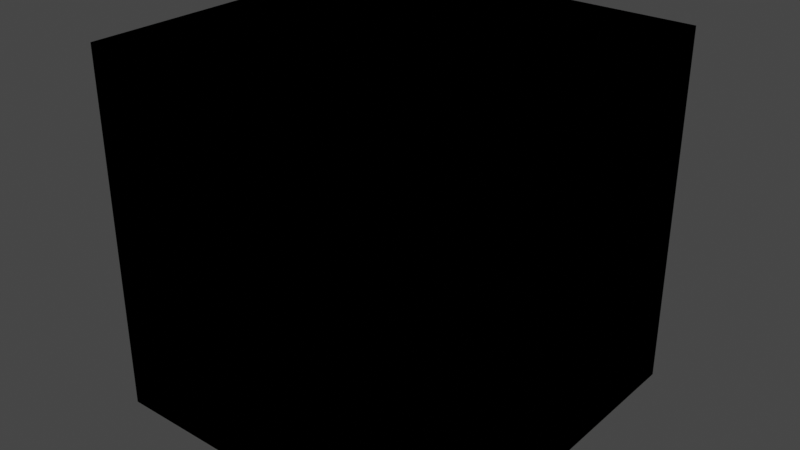 # Source: MW2_Shader.blend  (saved by Blender 3.5.10; exported with 4.5.12 LTS)
import bpy
from mathutils import Matrix  # noqa: F401  (used for matrix-valued properties, if any)

bpy.ops.wm.read_factory_settings(use_empty=True)
scene = bpy.context.scene
scene.name = 'Scene'

# ---- collections
col_collection = bpy.data.collections.new('Collection'); scene.collection.children.link(col_collection)

# ---- materials (node trees are filled in below, after node groups)
mat_shader = bpy.data.materials.new('Shader')
mat_shader.use_transparent_shadow = False

# ---- node groups
ng_nog = bpy.data.node_groups.new('NOG', 'ShaderNodeTree')
_s = ng_nog.interface.new_socket(name='AO', in_out='OUTPUT', socket_type='NodeSocketFloat')
_s = ng_nog.interface.new_socket(name='Roughness', in_out='OUTPUT', socket_type='NodeSocketColor')
_s.default_value = (0.0, 0.0, 0.0, 0.0)
_s = ng_nog.interface.new_socket(name='Normal', in_out='OUTPUT', socket_type='NodeSocketVector')
_s = ng_nog.interface.new_socket(name='RGB', in_out='INPUT', socket_type='NodeSocketVector')
_s.min_value = -1e+04
_s.max_value = 1e+04
_s = ng_nog.interface.new_socket(name='Alpha', in_out='INPUT', socket_type='NodeSocketFloat')
_s.default_value = 0.5
_s.min_value = -1e+04
_s.max_value = 1e+04
_N = ng_nog.nodes; _L = ng_nog.links
n0 = _N.new('ShaderNodeMath'); n0.name = 'Math'; n0.location = (-1546, -135)
n0.operation = 'MULTIPLY'
n0.inputs[1].default_value = 2.0
n1 = _N.new('ShaderNodeMath'); n1.name = 'Math.003'; n1.location = (-1785, -328)
n1.operation = 'MULTIPLY'
n1.inputs[1].default_value = 2.0
n2 = _N.new('ShaderNodeMath'); n2.name = 'Math.002'; n2.location = (-1585, -331)
n2.operation = 'SUBTRACT'
n2.inputs[1].default_value = 1.0
n3 = _N.new('ShaderNodeMath'); n3.name = 'Math.001'; n3.location = (-1346, -137)
n3.operation = 'SUBTRACT'
n3.inputs[1].default_value = 1.0
n4 = _N.new('ShaderNodeMath'); n4.name = 'Math.004'; n4.location = (-1056, -137)
n5 = _N.new('ShaderNodeCombineXYZ'); n5.name = 'Combine XYZ'; n5.location = (-834, -195)
n6 = _N.new('ShaderNodeMath'); n6.name = 'Math.005'; n6.location = (-1055, -318)
n6.operation = 'SUBTRACT'
n7 = _N.new('ShaderNodeVectorMath'); n7.name = 'Vector Math'; n7.location = (-617, -145)
n7.operation = 'MULTIPLY'
n7.inputs[1].default_value = (0.5, 0.5, 0.5)
n8 = _N.new('ShaderNodeSeparateXYZ'); n8.name = 'Separate XYZ'; n8.location = (-426, -163)
n9 = _N.new('ShaderNodeMath'); n9.name = 'Math.007'; n9.location = (-34, -249)
n9.operation = 'SUBTRACT'
n9.inputs[0].default_value = 1.0
n10 = _N.new('ShaderNodeMath'); n10.name = 'Math.006'; n10.location = (-230, -264)
n10.operation = 'ABSOLUTE'
n11 = _N.new('ShaderNodeMath'); n11.name = 'Math.009'; n11.location = (-221, -410)
n11.operation = 'ABSOLUTE'
n12 = _N.new('ShaderNodeMath'); n12.name = 'Math.008'; n12.location = (172, -285)
n12.operation = 'SUBTRACT'
n13 = _N.new('ShaderNodeVectorMath'); n13.name = 'Vector Math.001'; n13.location = (513, -122)
n13.operation = 'NORMALIZE'
n14 = _N.new('ShaderNodeCombineXYZ'); n14.name = 'Combine XYZ.001'; n14.location = (352, -132)
n15 = _N.new('ShaderNodeCombineXYZ'); n15.name = 'Combine XYZ.002'; n15.location = (1577, -86)
n16 = _N.new('ShaderNodeMath'); n16.name = 'Math.012'; n16.location = (977, -143)
n16.operation = 'MULTIPLY'
n17 = _N.new('ShaderNodeSeparateXYZ'); n17.name = 'Separate XYZ.002'; n17.location = (733, -129)
n18 = _N.new('ShaderNodeMath'); n18.name = 'Math.013'; n18.location = (1176, -140)
n19 = _N.new('ShaderNodeMath'); n19.name = 'Math.015'; n19.location = (974, -416)
n19.operation = 'MULTIPLY'
n20 = _N.new('ShaderNodeMath'); n20.name = 'Math.010'; n20.location = (985, 122)
n20.operation = 'MULTIPLY'
n21 = _N.new('ShaderNodeMath'); n21.name = 'Math.011'; n21.location = (1185, 125)
n22 = _N.new('ShaderNodeMath'); n22.name = 'Math.014'; n22.location = (1173, -413)
n23 = _N.new('ShaderNodeSeparateXYZ'); n23.name = 'Separate XYZ.001'; n23.location = (-1961, -127)
n24 = _N.new('NodeReroute'); n24.name = 'Reroute.003'; n24.location = (-1631, 311)
n24.width = 16
n24.socket_idname = 'NodeSocketFloat'
n25 = _N.new('NodeGroupInput'); n25.name = 'Group Input'; n25.location = (-2210, -253)
n26 = _N.new('ShaderNodeNormalMap'); n26.name = 'Normal Map'; n26.location = (1797, -56)
n27 = _N.new('ShaderNodeInvert'); n27.name = 'Invert'; n27.location = (1801, 175)
n28 = _N.new('NodeReroute'); n28.name = 'Reroute.002'; n28.location = (1599, 321)
n28.width = 16
n28.socket_idname = 'NodeSocketFloat'
n29 = _N.new('NodeReroute'); n29.name = 'Reroute.001'; n29.location = (1598, 295)
n29.width = 16
n29.socket_idname = 'NodeSocketFloat'
n30 = _N.new('NodeReroute'); n30.name = 'Reroute'; n30.location = (-1591, 266)
n30.width = 16
n30.socket_idname = 'NodeSocketFloat'
n31 = _N.new('NodeGroupOutput'); n31.name = 'Group Output'; n31.location = (2159, 221)
_L.new(n25.outputs[1], n1.inputs[0])
_L.new(n25.outputs[0], n23.inputs[0])
_L.new(n26.outputs[0], n31.inputs[2])
_L.new(n27.outputs[0], n31.inputs[1])
_L.new(n0.outputs[0], n3.inputs[0])
_L.new(n1.outputs[0], n2.inputs[0])
_L.new(n3.outputs[0], n4.inputs[0])
_L.new(n2.outputs[0], n4.inputs[1])
_L.new(n3.outputs[0], n6.inputs[0])
_L.new(n2.outputs[0], n6.inputs[1])
_L.new(n5.outputs[0], n7.inputs[0])
_L.new(n4.outputs[0], n5.inputs[0])
_L.new(n6.outputs[0], n5.inputs[1])
_L.new(n7.outputs[0], n8.inputs[0])
_L.new(n8.outputs[0], n14.inputs[0])
_L.new(n8.outputs[1], n14.inputs[1])
_L.new(n23.outputs[1], n0.inputs[0])
_L.new(n8.outputs[0], n10.inputs[0])
_L.new(n10.outputs[0], n9.inputs[1])
_L.new(n9.outputs[0], n12.inputs[0])
_L.new(n8.outputs[1], n11.inputs[0])
_L.new(n11.outputs[0], n12.inputs[1])
_L.new(n12.outputs[0], n14.inputs[2])
_L.new(n14.outputs[0], n13.inputs[0])
_L.new(n13.outputs[0], n17.inputs[0])
_L.new(n17.outputs[0], n20.inputs[0])
_L.new(n21.outputs[0], n15.inputs[0])
_L.new(n20.outputs[0], n21.inputs[0])
_L.new(n16.outputs[0], n18.inputs[0])
_L.new(n19.outputs[0], n22.inputs[0])
_L.new(n17.outputs[1], n16.inputs[0])
_L.new(n17.outputs[2], n19.inputs[0])
_L.new(n18.outputs[0], n15.inputs[1])
_L.new(n22.outputs[0], n15.inputs[2])
_L.new(n23.outputs[0], n30.inputs[0])
_L.new(n30.outputs[0], n29.inputs[0])
_L.new(n24.outputs[0], n28.inputs[0])
_L.new(n23.outputs[2], n24.inputs[0])
_L.new(n15.outputs[0], n26.inputs[1])
_L.new(n28.outputs[0], n31.inputs[0])
_L.new(n29.outputs[0], n27.inputs[1])
n31.is_active_output = True
ng_cod_skin = bpy.data.node_groups.new('COD Skin', 'ShaderNodeTree')
_s = ng_cod_skin.interface.new_socket(name='BSDF', in_out='OUTPUT', socket_type='NodeSocketShader')
_s = ng_cod_skin.interface.new_socket(name='Albedo', in_out='INPUT', socket_type='NodeSocketColor')
_s.default_value = (0.5, 0.5, 0.5, 1.0)
_s = ng_cod_skin.interface.new_socket(name='Albedo Alpha', in_out='INPUT', socket_type='NodeSocketColor')
_s = ng_cod_skin.interface.new_socket(name='NRA', in_out='INPUT', socket_type='NodeSocketColor')
_s.default_value = (0.8, 0.8, 0.8, 1.0)
_s = ng_cod_skin.interface.new_socket(name='NRA Alpha', in_out='INPUT', socket_type='NodeSocketColor')
_s = ng_cod_skin.interface.new_socket(name='SSS', in_out='INPUT', socket_type='NodeSocketColor')
_s.default_value = (0.5, 0.5, 0.5, 1.0)
_s = ng_cod_skin.interface.new_socket(name='SSS Alpha', in_out='INPUT', socket_type='NodeSocketFloat')
_s.subtype = 'FACTOR'
_s.default_value = 0.5
_s.min_value = 0.0
_s.max_value = 1.0
_s = ng_cod_skin.interface.new_socket(name='Alpha', in_out='INPUT', socket_type='NodeSocketFloat')
_s.subtype = 'FACTOR'
_s.default_value = 1.0
_s.min_value = 0.0
_s.max_value = 1.0
_N = ng_cod_skin.nodes; _L = ng_cod_skin.links
n0 = _N.new('NodeGroupOutput'); n0.name = 'Group Output'; n0.location = (1043, 64)
n1 = _N.new('ShaderNodeBsdfPrincipled'); n1.name = 'Principled BSDF'; n1.location = (634, 245)
n1.distribution = 'GGX'
n1.subsurface_method = 'RANDOM_WALK_SKIN'
n1.inputs[3].default_value = 1.45
n1.inputs[8].default_value = 1.0
n1.inputs[20].default_value = 1.0
n1.inputs[27].default_value = (0.0, 0.0, 0.0, 1.0)
n1.inputs[28].default_value = 15.0
n2 = _N.new('ShaderNodeMix'); n2.name = 'Mix.001'; n2.location = (122, 15)
n2.data_type = 'RGBA'
n2.inputs[6].default_value = (0.0, 0.0, 0.0, 1.0)
n3 = _N.new('ShaderNodeVectorMath'); n3.name = 'Vector Math.001'; n3.location = (319, 66)
n3.operation = 'MULTIPLY'
n3.inputs[1].default_value = (0.296, 0.296, 0.296)
n4 = _N.new('ShaderNodeMix'); n4.name = 'Mix'; n4.location = (-34, 474)
n4.data_type = 'RGBA'
n4.blend_type = 'MULTIPLY'
n4.inputs[0].default_value = 1.0
n5 = _N.new('NodeGroupInput'); n5.name = 'Group Input'; n5.location = (-1775, -9)
n6 = _N.new('ShaderNodeClamp'); n6.name = 'Clamp.001'; n6.location = (320, 216)
n6.inputs[1].default_value = 0.05
n6.inputs[2].default_value = 0.75
n7 = _N.new('ShaderNodeGroup'); n7.name = 'Group'; n7.location = (-619, 11)
n7.node_tree = ng_nog
n8 = _N.new('ShaderNodeInvert'); n8.name = 'Invert'; n8.location = (-35, 165)
n9 = _N.new('ShaderNodeMix'); n9.name = 'Mix.002'; n9.location = (464, 125)
n9.data_type = 'RGBA'
_L.new(n5.outputs[0], n4.inputs[6])
_L.new(n5.outputs[5], n8.inputs[1])
_L.new(n5.outputs[1], n2.inputs[7])
_L.new(n8.outputs[0], n6.inputs[0])
_L.new(n2.outputs[2], n1.inputs[13])
_L.new(n1.outputs[0], n0.inputs[0])
_L.new(n4.outputs[2], n3.inputs[0])
_L.new(n3.outputs[0], n1.inputs[9])
_L.new(n5.outputs[2], n7.inputs[0])
_L.new(n5.outputs[3], n7.inputs[1])
_L.new(n7.outputs[2], n1.inputs[5])
_L.new(n7.outputs[1], n1.inputs[2])
_L.new(n7.outputs[0], n4.inputs[7])
_L.new(n5.outputs[6], n1.inputs[4])
_L.new(n4.outputs[2], n9.inputs[6])
_L.new(n5.outputs[4], n9.inputs[7])
_L.new(n6.outputs[0], n9.inputs[0])
_L.new(n6.outputs[0], n1.inputs[10])
_L.new(n9.outputs[2], n1.inputs[0])
n0.is_active_output = True
ng_cod = bpy.data.node_groups.new('COD', 'ShaderNodeTree')
_s = ng_cod.interface.new_socket(name='BSDF', in_out='OUTPUT', socket_type='NodeSocketShader')
_s = ng_cod.interface.new_socket(name='Albedo', in_out='INPUT', socket_type='NodeSocketColor')
_s.default_value = (0.5, 0.5, 0.5, 1.0)
_s = ng_cod.interface.new_socket(name='Albedo Alpha', in_out='INPUT', socket_type='NodeSocketColor')
_s = ng_cod.interface.new_socket(name='Albedo Tint', in_out='INPUT', socket_type='NodeSocketColor')
_s.default_value = (1.0, 1.0, 1.0, 1.0)
_s = ng_cod.interface.new_socket(name='NRA', in_out='INPUT', socket_type='NodeSocketColor')
_s.default_value = (0.8, 0.8, 0.8, 1.0)
_s = ng_cod.interface.new_socket(name='NRA Alpha', in_out='INPUT', socket_type='NodeSocketColor')
_s = ng_cod.interface.new_socket(name='Alpha', in_out='INPUT', socket_type='NodeSocketFloat')
_s.subtype = 'FACTOR'
_s.default_value = 1.0
_s.min_value = 0.0
_s.max_value = 1.0
_s = ng_cod.interface.new_socket(name='Emission', in_out='INPUT', socket_type='NodeSocketColor')
_s = ng_cod.interface.new_socket(name='Specular', in_out='INPUT', socket_type='NodeSocketFloat')
_s.subtype = 'FACTOR'
_s.default_value = 1.0
_s.min_value = 0.0
_s.max_value = 1.0
_s = ng_cod.interface.new_socket(name='SSS', in_out='INPUT', socket_type='NodeSocketColor')
_s.default_value = (0.8, 0.8, 0.8, 1.0)
_s = ng_cod.interface.new_socket(name='SSS Alpha', in_out='INPUT', socket_type='NodeSocketFloat')
_s.subtype = 'FACTOR'
_s.min_value = 0.0
_s.max_value = 1.0
_s = ng_cod.interface.new_socket(name='Use Transparency', in_out='INPUT', socket_type='NodeSocketInt')
_s.subtype = 'FACTOR'
_s.min_value = 0
_s.max_value = 1
_s = ng_cod.interface.new_socket(name='Transparency', in_out='INPUT', socket_type='NodeSocketFloat')
_s.subtype = 'FACTOR'
_s.min_value = 0.0
_s.max_value = 1.0
_s = ng_cod.interface.new_socket(name='Detail Mask', in_out='INPUT', socket_type='NodeSocketColor')
_s = ng_cod.interface.new_socket(name='Activate Color 1', in_out='INPUT', socket_type='NodeSocketInt')
_s.subtype = 'FACTOR'
_s.min_value = 0
_s.max_value = 1
_s = ng_cod.interface.new_socket(name='Detail Color 1', in_out='INPUT', socket_type='NodeSocketColor')
_s.default_value = (1.0, 0.0, 0.0, 1.0)
_s = ng_cod.interface.new_socket(name='Activate Color 2', in_out='INPUT', socket_type='NodeSocketInt')
_s.subtype = 'FACTOR'
_s.min_value = 0
_s.max_value = 1
_s = ng_cod.interface.new_socket(name='Detail Color 2', in_out='INPUT', socket_type='NodeSocketColor')
_s.default_value = (0.0, 1.0, 0.0, 1.0)
_s = ng_cod.interface.new_socket(name='Activate Color 3', in_out='INPUT', socket_type='NodeSocketInt')
_s.subtype = 'FACTOR'
_s.min_value = 0
_s.max_value = 1
_s = ng_cod.interface.new_socket(name='Detail Color 3', in_out='INPUT', socket_type='NodeSocketColor')
_s.default_value = (0.0, 0.0, 1.0, 1.0)
_N = ng_cod.nodes; _L = ng_cod.links
n0 = _N.new('NodeGroupOutput'); n0.name = 'Group Output'; n0.location = (1071, 64)
n1 = _N.new('ShaderNodeBsdfPrincipled'); n1.name = 'Principled BSDF'; n1.location = (663, 245)
n1.distribution = 'GGX'
n1.subsurface_method = 'RANDOM_WALK_SKIN'
n1.inputs[3].default_value = 1.45
n1.inputs[8].default_value = 1.0
n1.inputs[20].default_value = 1.0
n1.inputs[28].default_value = 15.0
n2 = _N.new('ShaderNodeClamp'); n2.name = 'Clamp.001'; n2.location = (-34, 17)
n2.inputs[2].default_value = 0.5
n3 = _N.new('ShaderNodeMix'); n3.name = 'Mix.002'; n3.location = (-179, -298)
n3.data_type = 'RGBA'
n4 = _N.new('ShaderNodeMix'); n4.name = 'Mix.001'; n4.location = (163, -97)
n4.data_type = 'RGBA'
n4.inputs[6].default_value = (0.0, 0.0, 0.0, 1.0)
n4.inputs[7].default_value = (0.19, 0.19, 0.19, 1.0)
n5 = _N.new('ShaderNodeMath'); n5.name = 'Math'; n5.location = (-912, 334)
n5.operation = 'MULTIPLY'
n6 = _N.new('ShaderNodeMath'); n6.name = 'Math.001'; n6.location = (-782, 111)
n6.operation = 'MULTIPLY'
n7 = _N.new('ShaderNodeMix'); n7.name = 'Mix'; n7.location = (294, 345)
n7.data_type = 'RGBA'
n7.blend_type = 'MULTIPLY'
n7.inputs[0].default_value = 1.0
n8 = _N.new('ShaderNodeSeparateColor'); n8.name = 'Separate Color'; n8.location = (-1353, 48)
n9 = _N.new('ShaderNodeMix'); n9.name = 'Mix.003'; n9.location = (-730, 628)
n9.data_type = 'RGBA'
n10 = _N.new('ShaderNodeMix'); n10.name = 'Mix.005'; n10.location = (-259, 339)
n10.data_type = 'RGBA'
n11 = _N.new('ShaderNodeMix'); n11.name = 'Mix.004'; n11.location = (-494, 390)
n11.data_type = 'RGBA'
n12 = _N.new('ShaderNodeMix'); n12.name = 'Mix.006'; n12.location = (-1176, 419)
n12.data_type = 'RGBA'
n12.blend_type = 'MULTIPLY'
n12.inputs[0].default_value = 1.0
n13 = _N.new('ShaderNodeMath'); n13.name = 'Math.002'; n13.location = (-493, 29)
n13.operation = 'MULTIPLY'
n14 = _N.new('NodeGroupInput'); n14.name = 'Group Input'; n14.location = (-1775, -9)
n15 = _N.new('ShaderNodeGroup'); n15.name = 'Group'; n15.location = (-357, -120)
n15.node_tree = ng_nog
n16 = _N.new('ShaderNodeMix'); n16.name = 'Mix.007'; n16.location = (493, 125)
n16.data_type = 'RGBA'
_L.new(n3.outputs[2], n1.inputs[4])
_L.new(n14.outputs[6], n1.inputs[27])
_L.new(n14.outputs[1], n1.inputs[1])
_L.new(n4.outputs[2], n1.inputs[13])
_L.new(n14.outputs[7], n4.inputs[0])
_L.new(n14.outputs[9], n2.inputs[0])
_L.new(n1.outputs[0], n0.inputs[0])
_L.new(n14.outputs[5], n3.inputs[6])
_L.new(n14.outputs[10], n3.inputs[0])
_L.new(n14.outputs[11], n3.inputs[7])
_L.new(n5.outputs[0], n9.inputs[0])
_L.new(n14.outputs[12], n8.inputs[0])
_L.new(n14.outputs[14], n9.inputs[7])
_L.new(n14.outputs[16], n11.inputs[7])
_L.new(n6.outputs[0], n11.inputs[0])
_L.new(n14.outputs[18], n10.inputs[7])
_L.new(n14.outputs[13], n5.inputs[1])
_L.new(n8.outputs[1], n6.inputs[0])
_L.new(n13.outputs[0], n10.inputs[0])
_L.new(n14.outputs[17], n13.inputs[1])
_L.new(n14.outputs[15], n6.inputs[1])
_L.new(n8.outputs[0], n5.inputs[0])
_L.new(n8.outputs[2], n13.inputs[0])
_L.new(n9.outputs[2], n11.inputs[6])
_L.new(n10.outputs[2], n7.inputs[6])
_L.new(n11.outputs[2], n10.inputs[6])
_L.new(n12.outputs[2], n9.inputs[6])
_L.new(n14.outputs[0], n12.inputs[6])
_L.new(n14.outputs[2], n12.inputs[7])
_L.new(n14.outputs[3], n15.inputs[0])
_L.new(n14.outputs[4], n15.inputs[1])
_L.new(n15.outputs[2], n1.inputs[5])
_L.new(n15.outputs[1], n1.inputs[2])
_L.new(n15.outputs[0], n7.inputs[7])
_L.new(n7.outputs[2], n16.inputs[6])
_L.new(n14.outputs[8], n16.inputs[7])
_L.new(n2.outputs[0], n16.inputs[0])
_L.new(n2.outputs[0], n1.inputs[10])
_L.new(n16.outputs[2], n1.inputs[0])
n0.is_active_output = True

# ---- material node trees
mat_shader.use_nodes = True; mat_shader.node_tree.nodes.clear()
_N = mat_shader.node_tree.nodes; _L = mat_shader.node_tree.links
n0 = _N.new('ShaderNodeOutputMaterial'); n0.name = 'Material Output'; n0.location = (300, 300)
n1 = _N.new('ShaderNodeGroup'); n1.name = 'Group.002'; n1.location = (-203, 305)
n1.node_tree = ng_nog
n1.inputs[0].default_value = (0.0, 0.0, 0.0)
n1.inputs[1].default_value = 0.5
n2 = _N.new('ShaderNodeGroup'); n2.name = 'Group'; n2.location = (114, 307)
n2.node_tree = ng_cod_skin
n2.inputs[0].default_value = (0.5, 0.5, 0.5, 1.0)
n2.inputs[1].default_value = (0.0, 0.0, 0.0, 1.0)
n2.inputs[2].default_value = (0.8, 0.8, 0.8, 1.0)
n2.inputs[3].default_value = (0.0, 0.0, 0.0, 1.0)
n2.inputs[4].default_value = (0.5, 0.5, 0.5, 1.0)
n2.inputs[5].default_value = 0.5
n2.inputs[6].default_value = 1.0
n3 = _N.new('ShaderNodeGroup'); n3.name = 'Group.001'; n3.location = (-43, 307)
n3.node_tree = ng_cod
n3.inputs[0].default_value = (0.5, 0.5, 0.5, 1.0)
n3.inputs[1].default_value = (0.0, 0.0, 0.0, 1.0)
n3.inputs[2].default_value = (1.0, 1.0, 1.0, 1.0)
n3.inputs[3].default_value = (0.8, 0.8, 0.8, 1.0)
n3.inputs[4].default_value = (0.0, 0.0, 0.0, 1.0)
n3.inputs[5].default_value = 1.0
n3.inputs[6].default_value = (0.0, 0.0, 0.0, 1.0)
n3.inputs[7].default_value = 1.0
n3.inputs[8].default_value = (0.8, 0.8, 0.8, 1.0)
n3.inputs[9].default_value = 0.0
n3.inputs[10].default_value = 0
n3.inputs[11].default_value = 0.0
n3.inputs[12].default_value = (0.0, 0.0, 0.0, 1.0)
n3.inputs[13].default_value = 0
n3.inputs[14].default_value = (1.0, 0.0, 0.0, 1.0)
n3.inputs[15].default_value = 0
n3.inputs[16].default_value = (0.0, 1.0, 0.0, 1.0)
n3.inputs[17].default_value = 0
n3.inputs[18].default_value = (0.0, 0.0, 1.0, 1.0)
n0.is_active_output = True

# ---- world
world_world = bpy.data.worlds.new('World'); scene.world = world_world
world_world.use_nodes = True; world_world.node_tree.nodes.clear()
_N = world_world.node_tree.nodes; _L = world_world.node_tree.links
n0 = _N.new('ShaderNodeOutputWorld'); n0.name = 'World Output'; n0.location = (300, 300)
n1 = _N.new('ShaderNodeBackground'); n1.name = 'Background'; n1.location = (10, 300)
n1.inputs[0].default_value = (0.05088, 0.05088, 0.05088, 1.0)
_L.new(n1.outputs[0], n0.inputs[0])
n0.is_active_output = True
world_world.color = (0.05088, 0.05088, 0.05088)
world_world.use_sun_shadow = False
world_world.sun_shadow_jitter_overblur = 0.0

# ---- meshes
me_cube = bpy.data.meshes.new('Cube')
me_cube.from_pydata([(-1.0, -1.0, -1.0), (-1.0, -1.0, 1.0), (-1.0, 1.0, -1.0), (-1.0, 1.0, 1.0), (1.0, -1.0, -1.0), (1.0, -1.0, 1.0), (1.0, 1.0, -1.0), (1.0, 1.0, 1.0)], [], [(0, 1, 3, 2), (2, 3, 7, 6), (6, 7, 5, 4), (4, 5, 1, 0), (2, 6, 4, 0), (7, 3, 1, 5)])
_uv = me_cube.uv_layers.new(name='UVMap')
_uv.uv.foreach_set('vector', [0.375, 0.0, 0.625, 0.0, 0.625, 0.25, 0.375, 0.25, 0.375, 0.25, 0.625, 0.25, 0.625, 0.5, 0.375, 0.5, 0.375, 0.5, 0.625, 0.5, 0.625, 0.75, 0.375, 0.75, 0.375, 0.75, 0.625, 0.75, 0.625, 1.0, 0.375, 1.0, 0.125, 0.5, 0.375, 0.5, 0.375, 0.75, 0.125, 0.75, 0.625, 0.5, 0.875, 0.5, 0.875, 0.75, 0.625, 0.75])
me_cube.materials.append(mat_shader)
me_cube.update()

# ---- objects
ob_cube = bpy.data.objects.new('Cube', me_cube)

# ---- transforms, parenting, visibility, modifiers, constraints
ob_cube.location = (0.0, 0.0, 0.0)

# ---- collection membership
col_collection.objects.link(ob_cube)

# ---- scene / render settings (as saved in the file)
scene.frame_start = 1; scene.frame_end = 250; scene.frame_set(1)
scene.render.engine = 'BLENDER_EEVEE_NEXT'
scene.cycles.sampling_pattern = 'TABULATED_SOBOL'
scene.cycles.use_light_tree = False
scene.view_settings.view_transform = 'Filmic'
bpy.context.view_layer.update()

# ---- added for rendering (the .blend has no active camera and no usable light): camera, sun
cam_auto = bpy.data.cameras.new('AutoCamera')
cam_auto.lens = 50.0
cam_auto.sensor_width = 36.0
cam_auto.clip_end = 1000.0
ob_auto_camera = bpy.data.objects.new('AutoCamera', cam_auto)
scene.collection.objects.link(ob_auto_camera)
ob_auto_camera.location = (3.20507, -3.84609, 2.56406)
ob_auto_camera.rotation_euler = (1.09748, -7.21219e-08, 0.694738)
scene.camera = ob_auto_camera
light_auto_sun = bpy.data.lights.new('AutoSun', 'SUN')
light_auto_sun.energy = 3.0
light_auto_sun.angle = 0.0523599
ob_auto_sun = bpy.data.objects.new('AutoSun', light_auto_sun)
scene.collection.objects.link(ob_auto_sun)
ob_auto_sun.rotation_euler = (0.872665, 0.174533, 0.523599)
bpy.context.view_layer.update()
